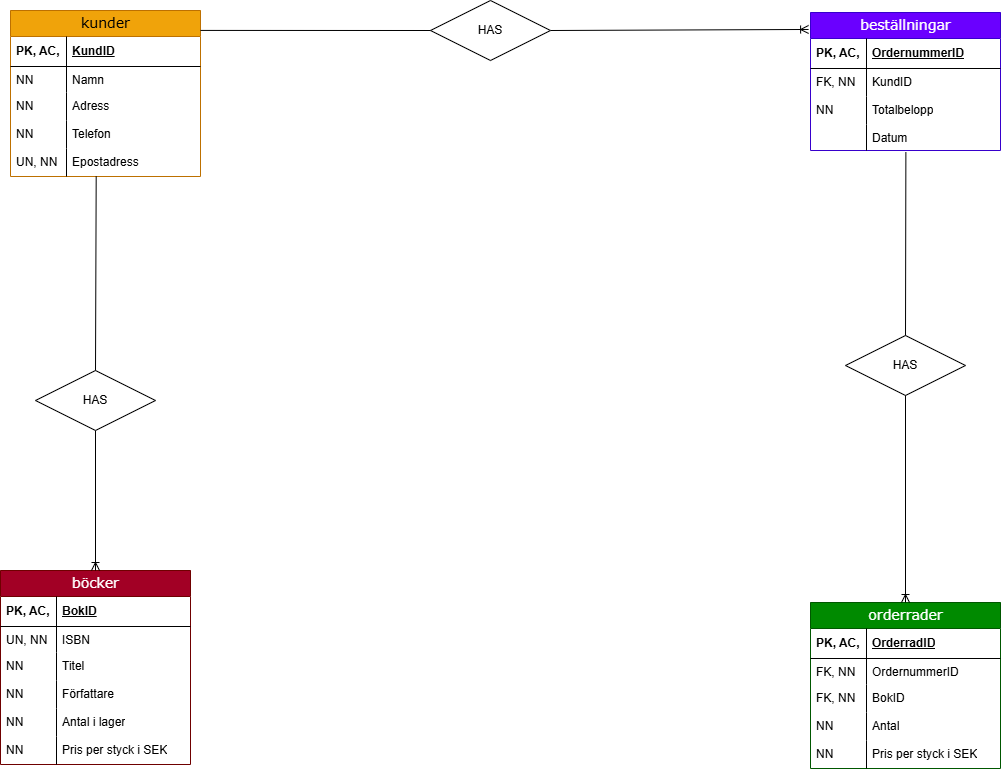

The diagram above was exported from draw.io. Its source (the exported page's mxGraphModel, read from the mxfile embedded in the PNG):
<mxGraphModel dx="2500" dy="1005" grid="1" gridSize="10" guides="1" tooltips="1" connect="1" arrows="1" fold="1" page="1" pageScale="1" pageWidth="1100" pageHeight="850" background="none" math="0" shadow="0">
  <root>
    <mxCell id="0" />
    <mxCell id="1" parent="0" />
    <mxCell id="2e49270ec7c68f3f-1" value="böcker" style="swimlane;html=1;fontStyle=0;childLayout=stackLayout;horizontal=1;startSize=26;fillColor=#a20025;horizontalStack=0;resizeParent=1;resizeLast=0;collapsible=1;marginBottom=0;swimlaneFillColor=#ffffff;align=center;rounded=0;shadow=0;comic=0;labelBackgroundColor=none;strokeWidth=1;fontFamily=Verdana;fontSize=14;fontColor=#ffffff;strokeColor=#6F0000;" parent="1" vertex="1">
      <mxGeometry x="40" y="600" width="190" height="194" as="geometry" />
    </mxCell>
    <mxCell id="2e49270ec7c68f3f-2" value="BokID" style="shape=partialRectangle;top=0;left=0;right=0;bottom=1;html=1;align=left;verticalAlign=middle;fillColor=none;spacingLeft=60;spacingRight=4;whiteSpace=wrap;overflow=hidden;rotatable=0;points=[[0,0.5],[1,0.5]];portConstraint=eastwest;dropTarget=0;fontStyle=5;" parent="2e49270ec7c68f3f-1" vertex="1">
      <mxGeometry y="26" width="190" height="30" as="geometry" />
    </mxCell>
    <mxCell id="2e49270ec7c68f3f-3" value="PK, AC," style="shape=partialRectangle;fontStyle=1;top=0;left=0;bottom=0;html=1;fillColor=none;align=left;verticalAlign=middle;spacingLeft=4;spacingRight=4;whiteSpace=wrap;overflow=hidden;rotatable=0;points=[];portConstraint=eastwest;part=1;" parent="2e49270ec7c68f3f-2" vertex="1" connectable="0">
      <mxGeometry width="56" height="30" as="geometry" />
    </mxCell>
    <mxCell id="2e49270ec7c68f3f-6" value="ISBN" style="shape=partialRectangle;top=0;left=0;right=0;bottom=0;html=1;align=left;verticalAlign=top;fillColor=none;spacingLeft=60;spacingRight=4;whiteSpace=wrap;overflow=hidden;rotatable=0;points=[[0,0.5],[1,0.5]];portConstraint=eastwest;dropTarget=0;" parent="2e49270ec7c68f3f-1" vertex="1">
      <mxGeometry y="56" width="190" height="26" as="geometry" />
    </mxCell>
    <mxCell id="2e49270ec7c68f3f-7" value="UN, NN" style="shape=partialRectangle;top=0;left=0;bottom=0;html=1;fillColor=none;align=left;verticalAlign=top;spacingLeft=4;spacingRight=4;whiteSpace=wrap;overflow=hidden;rotatable=0;points=[];portConstraint=eastwest;part=1;" parent="2e49270ec7c68f3f-6" vertex="1" connectable="0">
      <mxGeometry width="56" height="26" as="geometry" />
    </mxCell>
    <mxCell id="8UoeGkKLYxCCdGmtMeiK-7" value="Titel" style="shape=partialRectangle;top=0;left=0;right=0;bottom=0;html=1;align=left;verticalAlign=top;fillColor=none;spacingLeft=60;spacingRight=4;whiteSpace=wrap;overflow=hidden;rotatable=0;points=[[0,0.5],[1,0.5]];portConstraint=eastwest;dropTarget=0;" parent="2e49270ec7c68f3f-1" vertex="1">
      <mxGeometry y="82" width="190" height="28" as="geometry" />
    </mxCell>
    <mxCell id="8UoeGkKLYxCCdGmtMeiK-8" value="NN" style="shape=partialRectangle;top=0;left=0;bottom=0;html=1;fillColor=none;align=left;verticalAlign=top;spacingLeft=4;spacingRight=4;whiteSpace=wrap;overflow=hidden;rotatable=0;points=[];portConstraint=eastwest;part=1;" parent="8UoeGkKLYxCCdGmtMeiK-7" connectable="0" vertex="1">
      <mxGeometry width="56" height="28" as="geometry" />
    </mxCell>
    <mxCell id="8UoeGkKLYxCCdGmtMeiK-12" value="Författare" style="shape=partialRectangle;top=0;left=0;right=0;bottom=0;html=1;align=left;verticalAlign=top;fillColor=none;spacingLeft=60;spacingRight=4;whiteSpace=wrap;overflow=hidden;rotatable=0;points=[[0,0.5],[1,0.5]];portConstraint=eastwest;dropTarget=0;" parent="2e49270ec7c68f3f-1" vertex="1">
      <mxGeometry y="110" width="190" height="28" as="geometry" />
    </mxCell>
    <mxCell id="8UoeGkKLYxCCdGmtMeiK-13" value="NN" style="shape=partialRectangle;top=0;left=0;bottom=0;html=1;fillColor=none;align=left;verticalAlign=top;spacingLeft=4;spacingRight=4;whiteSpace=wrap;overflow=hidden;rotatable=0;points=[];portConstraint=eastwest;part=1;" parent="8UoeGkKLYxCCdGmtMeiK-12" connectable="0" vertex="1">
      <mxGeometry width="56" height="28" as="geometry" />
    </mxCell>
    <mxCell id="8UoeGkKLYxCCdGmtMeiK-14" value="Antal i lager" style="shape=partialRectangle;top=0;left=0;right=0;bottom=0;html=1;align=left;verticalAlign=top;fillColor=none;spacingLeft=60;spacingRight=4;whiteSpace=wrap;overflow=hidden;rotatable=0;points=[[0,0.5],[1,0.5]];portConstraint=eastwest;dropTarget=0;" parent="2e49270ec7c68f3f-1" vertex="1">
      <mxGeometry y="138" width="190" height="28" as="geometry" />
    </mxCell>
    <mxCell id="8UoeGkKLYxCCdGmtMeiK-15" value="NN" style="shape=partialRectangle;top=0;left=0;bottom=0;html=1;fillColor=none;align=left;verticalAlign=top;spacingLeft=4;spacingRight=4;whiteSpace=wrap;overflow=hidden;rotatable=0;points=[];portConstraint=eastwest;part=1;" parent="8UoeGkKLYxCCdGmtMeiK-14" connectable="0" vertex="1">
      <mxGeometry width="56" height="28" as="geometry" />
    </mxCell>
    <mxCell id="8UoeGkKLYxCCdGmtMeiK-16" value="Pris per styck i SEK" style="shape=partialRectangle;top=0;left=0;right=0;bottom=0;html=1;align=left;verticalAlign=top;fillColor=none;spacingLeft=60;spacingRight=4;whiteSpace=wrap;overflow=hidden;rotatable=0;points=[[0,0.5],[1,0.5]];portConstraint=eastwest;dropTarget=0;" parent="2e49270ec7c68f3f-1" vertex="1">
      <mxGeometry y="166" width="190" height="28" as="geometry" />
    </mxCell>
    <mxCell id="8UoeGkKLYxCCdGmtMeiK-17" value="NN" style="shape=partialRectangle;top=0;left=0;bottom=0;html=1;fillColor=none;align=left;verticalAlign=top;spacingLeft=4;spacingRight=4;whiteSpace=wrap;overflow=hidden;rotatable=0;points=[];portConstraint=eastwest;part=1;" parent="8UoeGkKLYxCCdGmtMeiK-16" connectable="0" vertex="1">
      <mxGeometry width="56" height="28" as="geometry" />
    </mxCell>
    <mxCell id="8UoeGkKLYxCCdGmtMeiK-28" value="kunder" style="swimlane;html=1;fontStyle=0;childLayout=stackLayout;horizontal=1;startSize=26;fillColor=#f0a30a;horizontalStack=0;resizeParent=1;resizeLast=0;collapsible=1;marginBottom=0;swimlaneFillColor=#ffffff;align=center;rounded=0;shadow=0;comic=0;labelBackgroundColor=none;strokeWidth=1;fontFamily=Verdana;fontSize=14;fontColor=#000000;strokeColor=#BD7000;" parent="1" vertex="1">
      <mxGeometry x="50" y="40" width="190" height="166" as="geometry" />
    </mxCell>
    <mxCell id="8UoeGkKLYxCCdGmtMeiK-29" value="KundID" style="shape=partialRectangle;top=0;left=0;right=0;bottom=1;html=1;align=left;verticalAlign=middle;fillColor=none;spacingLeft=60;spacingRight=4;whiteSpace=wrap;overflow=hidden;rotatable=0;points=[[0,0.5],[1,0.5]];portConstraint=eastwest;dropTarget=0;fontStyle=5;" parent="8UoeGkKLYxCCdGmtMeiK-28" vertex="1">
      <mxGeometry y="26" width="190" height="30" as="geometry" />
    </mxCell>
    <mxCell id="8UoeGkKLYxCCdGmtMeiK-30" value="PK, AC," style="shape=partialRectangle;fontStyle=1;top=0;left=0;bottom=0;html=1;fillColor=none;align=left;verticalAlign=middle;spacingLeft=4;spacingRight=4;whiteSpace=wrap;overflow=hidden;rotatable=0;points=[];portConstraint=eastwest;part=1;" parent="8UoeGkKLYxCCdGmtMeiK-29" connectable="0" vertex="1">
      <mxGeometry width="56" height="30" as="geometry" />
    </mxCell>
    <mxCell id="8UoeGkKLYxCCdGmtMeiK-31" value="Namn" style="shape=partialRectangle;top=0;left=0;right=0;bottom=0;html=1;align=left;verticalAlign=top;fillColor=none;spacingLeft=60;spacingRight=4;whiteSpace=wrap;overflow=hidden;rotatable=0;points=[[0,0.5],[1,0.5]];portConstraint=eastwest;dropTarget=0;" parent="8UoeGkKLYxCCdGmtMeiK-28" vertex="1">
      <mxGeometry y="56" width="190" height="26" as="geometry" />
    </mxCell>
    <mxCell id="8UoeGkKLYxCCdGmtMeiK-32" value="NN" style="shape=partialRectangle;top=0;left=0;bottom=0;html=1;fillColor=none;align=left;verticalAlign=top;spacingLeft=4;spacingRight=4;whiteSpace=wrap;overflow=hidden;rotatable=0;points=[];portConstraint=eastwest;part=1;" parent="8UoeGkKLYxCCdGmtMeiK-31" connectable="0" vertex="1">
      <mxGeometry width="56" height="26" as="geometry" />
    </mxCell>
    <mxCell id="8UoeGkKLYxCCdGmtMeiK-33" value="Adress" style="shape=partialRectangle;top=0;left=0;right=0;bottom=0;html=1;align=left;verticalAlign=top;fillColor=none;spacingLeft=60;spacingRight=4;whiteSpace=wrap;overflow=hidden;rotatable=0;points=[[0,0.5],[1,0.5]];portConstraint=eastwest;dropTarget=0;" parent="8UoeGkKLYxCCdGmtMeiK-28" vertex="1">
      <mxGeometry y="82" width="190" height="28" as="geometry" />
    </mxCell>
    <mxCell id="8UoeGkKLYxCCdGmtMeiK-34" value="NN" style="shape=partialRectangle;top=0;left=0;bottom=0;html=1;fillColor=none;align=left;verticalAlign=top;spacingLeft=4;spacingRight=4;whiteSpace=wrap;overflow=hidden;rotatable=0;points=[];portConstraint=eastwest;part=1;" parent="8UoeGkKLYxCCdGmtMeiK-33" connectable="0" vertex="1">
      <mxGeometry width="56" height="28" as="geometry" />
    </mxCell>
    <mxCell id="8UoeGkKLYxCCdGmtMeiK-35" value="Telefon" style="shape=partialRectangle;top=0;left=0;right=0;bottom=0;html=1;align=left;verticalAlign=top;fillColor=none;spacingLeft=60;spacingRight=4;whiteSpace=wrap;overflow=hidden;rotatable=0;points=[[0,0.5],[1,0.5]];portConstraint=eastwest;dropTarget=0;" parent="8UoeGkKLYxCCdGmtMeiK-28" vertex="1">
      <mxGeometry y="110" width="190" height="28" as="geometry" />
    </mxCell>
    <mxCell id="8UoeGkKLYxCCdGmtMeiK-36" value="NN" style="shape=partialRectangle;top=0;left=0;bottom=0;html=1;fillColor=none;align=left;verticalAlign=top;spacingLeft=4;spacingRight=4;whiteSpace=wrap;overflow=hidden;rotatable=0;points=[];portConstraint=eastwest;part=1;" parent="8UoeGkKLYxCCdGmtMeiK-35" connectable="0" vertex="1">
      <mxGeometry width="56" height="28" as="geometry" />
    </mxCell>
    <mxCell id="8UoeGkKLYxCCdGmtMeiK-37" value="Epostadress" style="shape=partialRectangle;top=0;left=0;right=0;bottom=0;html=1;align=left;verticalAlign=top;fillColor=none;spacingLeft=60;spacingRight=4;whiteSpace=wrap;overflow=hidden;rotatable=0;points=[[0,0.5],[1,0.5]];portConstraint=eastwest;dropTarget=0;" parent="8UoeGkKLYxCCdGmtMeiK-28" vertex="1">
      <mxGeometry y="138" width="190" height="28" as="geometry" />
    </mxCell>
    <mxCell id="8UoeGkKLYxCCdGmtMeiK-38" value="UN, NN" style="shape=partialRectangle;top=0;left=0;bottom=0;html=1;fillColor=none;align=left;verticalAlign=top;spacingLeft=4;spacingRight=4;whiteSpace=wrap;overflow=hidden;rotatable=0;points=[];portConstraint=eastwest;part=1;" parent="8UoeGkKLYxCCdGmtMeiK-37" connectable="0" vertex="1">
      <mxGeometry width="56" height="28" as="geometry" />
    </mxCell>
    <mxCell id="8UoeGkKLYxCCdGmtMeiK-41" value="beställningar" style="swimlane;html=1;fontStyle=0;childLayout=stackLayout;horizontal=1;startSize=26;fillColor=#6a00ff;horizontalStack=0;resizeParent=1;resizeLast=0;collapsible=1;marginBottom=0;swimlaneFillColor=#ffffff;align=center;rounded=0;shadow=0;comic=0;labelBackgroundColor=none;strokeWidth=1;fontFamily=Verdana;fontSize=14;fontColor=#ffffff;strokeColor=#3700CC;" parent="1" vertex="1">
      <mxGeometry x="850" y="42" width="190" height="138" as="geometry" />
    </mxCell>
    <mxCell id="8UoeGkKLYxCCdGmtMeiK-42" value="OrdernummerID" style="shape=partialRectangle;top=0;left=0;right=0;bottom=1;html=1;align=left;verticalAlign=middle;fillColor=none;spacingLeft=60;spacingRight=4;whiteSpace=wrap;overflow=hidden;rotatable=0;points=[[0,0.5],[1,0.5]];portConstraint=eastwest;dropTarget=0;fontStyle=5;" parent="8UoeGkKLYxCCdGmtMeiK-41" vertex="1">
      <mxGeometry y="26" width="190" height="30" as="geometry" />
    </mxCell>
    <mxCell id="8UoeGkKLYxCCdGmtMeiK-43" value="PK, AC," style="shape=partialRectangle;fontStyle=1;top=0;left=0;bottom=0;html=1;fillColor=none;align=left;verticalAlign=middle;spacingLeft=4;spacingRight=4;whiteSpace=wrap;overflow=hidden;rotatable=0;points=[];portConstraint=eastwest;part=1;" parent="8UoeGkKLYxCCdGmtMeiK-42" connectable="0" vertex="1">
      <mxGeometry width="56" height="30" as="geometry" />
    </mxCell>
    <mxCell id="8UoeGkKLYxCCdGmtMeiK-46" value="KundID" style="shape=partialRectangle;top=0;left=0;right=0;bottom=0;html=1;align=left;verticalAlign=top;fillColor=none;spacingLeft=60;spacingRight=4;whiteSpace=wrap;overflow=hidden;rotatable=0;points=[[0,0.5],[1,0.5]];portConstraint=eastwest;dropTarget=0;" parent="8UoeGkKLYxCCdGmtMeiK-41" vertex="1">
      <mxGeometry y="56" width="190" height="28" as="geometry" />
    </mxCell>
    <mxCell id="8UoeGkKLYxCCdGmtMeiK-47" value="FK, NN" style="shape=partialRectangle;top=0;left=0;bottom=0;html=1;fillColor=none;align=left;verticalAlign=top;spacingLeft=4;spacingRight=4;whiteSpace=wrap;overflow=hidden;rotatable=0;points=[];portConstraint=eastwest;part=1;" parent="8UoeGkKLYxCCdGmtMeiK-46" connectable="0" vertex="1">
      <mxGeometry width="56" height="28" as="geometry" />
    </mxCell>
    <mxCell id="8UoeGkKLYxCCdGmtMeiK-48" value="Totalbelopp" style="shape=partialRectangle;top=0;left=0;right=0;bottom=0;html=1;align=left;verticalAlign=top;fillColor=none;spacingLeft=60;spacingRight=4;whiteSpace=wrap;overflow=hidden;rotatable=0;points=[[0,0.5],[1,0.5]];portConstraint=eastwest;dropTarget=0;" parent="8UoeGkKLYxCCdGmtMeiK-41" vertex="1">
      <mxGeometry y="84" width="190" height="28" as="geometry" />
    </mxCell>
    <mxCell id="8UoeGkKLYxCCdGmtMeiK-49" value="NN" style="shape=partialRectangle;top=0;left=0;bottom=0;html=1;fillColor=none;align=left;verticalAlign=top;spacingLeft=4;spacingRight=4;whiteSpace=wrap;overflow=hidden;rotatable=0;points=[];portConstraint=eastwest;part=1;" parent="8UoeGkKLYxCCdGmtMeiK-48" connectable="0" vertex="1">
      <mxGeometry width="56" height="28" as="geometry" />
    </mxCell>
    <mxCell id="8UoeGkKLYxCCdGmtMeiK-44" value="Datum" style="shape=partialRectangle;top=0;left=0;right=0;bottom=0;html=1;align=left;verticalAlign=top;fillColor=none;spacingLeft=60;spacingRight=4;whiteSpace=wrap;overflow=hidden;rotatable=0;points=[[0,0.5],[1,0.5]];portConstraint=eastwest;dropTarget=0;" parent="8UoeGkKLYxCCdGmtMeiK-41" vertex="1">
      <mxGeometry y="112" width="190" height="26" as="geometry" />
    </mxCell>
    <mxCell id="8UoeGkKLYxCCdGmtMeiK-45" value="" style="shape=partialRectangle;top=0;left=0;bottom=0;html=1;fillColor=none;align=left;verticalAlign=top;spacingLeft=4;spacingRight=4;whiteSpace=wrap;overflow=hidden;rotatable=0;points=[];portConstraint=eastwest;part=1;" parent="8UoeGkKLYxCCdGmtMeiK-44" connectable="0" vertex="1">
      <mxGeometry width="56" height="26" as="geometry" />
    </mxCell>
    <mxCell id="8UoeGkKLYxCCdGmtMeiK-57" value="orderrader" style="swimlane;html=1;fontStyle=0;childLayout=stackLayout;horizontal=1;startSize=26;fillColor=#008a00;horizontalStack=0;resizeParent=1;resizeLast=0;collapsible=1;marginBottom=0;swimlaneFillColor=#ffffff;align=center;rounded=0;shadow=0;comic=0;labelBackgroundColor=none;strokeWidth=1;fontFamily=Verdana;fontSize=14;fontColor=#ffffff;strokeColor=#005700;" parent="1" vertex="1">
      <mxGeometry x="850" y="632" width="190" height="166" as="geometry" />
    </mxCell>
    <mxCell id="8UoeGkKLYxCCdGmtMeiK-58" value="OrderradID" style="shape=partialRectangle;top=0;left=0;right=0;bottom=1;html=1;align=left;verticalAlign=middle;fillColor=none;spacingLeft=60;spacingRight=4;whiteSpace=wrap;overflow=hidden;rotatable=0;points=[[0,0.5],[1,0.5]];portConstraint=eastwest;dropTarget=0;fontStyle=5;" parent="8UoeGkKLYxCCdGmtMeiK-57" vertex="1">
      <mxGeometry y="26" width="190" height="30" as="geometry" />
    </mxCell>
    <mxCell id="8UoeGkKLYxCCdGmtMeiK-59" value="PK, AC," style="shape=partialRectangle;fontStyle=1;top=0;left=0;bottom=0;html=1;fillColor=none;align=left;verticalAlign=middle;spacingLeft=4;spacingRight=4;whiteSpace=wrap;overflow=hidden;rotatable=0;points=[];portConstraint=eastwest;part=1;" parent="8UoeGkKLYxCCdGmtMeiK-58" connectable="0" vertex="1">
      <mxGeometry width="56" height="30" as="geometry" />
    </mxCell>
    <mxCell id="8UoeGkKLYxCCdGmtMeiK-60" value="OrdernummerID" style="shape=partialRectangle;top=0;left=0;right=0;bottom=0;html=1;align=left;verticalAlign=top;fillColor=none;spacingLeft=60;spacingRight=4;whiteSpace=wrap;overflow=hidden;rotatable=0;points=[[0,0.5],[1,0.5]];portConstraint=eastwest;dropTarget=0;" parent="8UoeGkKLYxCCdGmtMeiK-57" vertex="1">
      <mxGeometry y="56" width="190" height="26" as="geometry" />
    </mxCell>
    <mxCell id="8UoeGkKLYxCCdGmtMeiK-61" value="FK, NN" style="shape=partialRectangle;top=0;left=0;bottom=0;html=1;fillColor=none;align=left;verticalAlign=top;spacingLeft=4;spacingRight=4;whiteSpace=wrap;overflow=hidden;rotatable=0;points=[];portConstraint=eastwest;part=1;" parent="8UoeGkKLYxCCdGmtMeiK-60" connectable="0" vertex="1">
      <mxGeometry width="56" height="26" as="geometry" />
    </mxCell>
    <mxCell id="8UoeGkKLYxCCdGmtMeiK-62" value="BokID" style="shape=partialRectangle;top=0;left=0;right=0;bottom=0;html=1;align=left;verticalAlign=top;fillColor=none;spacingLeft=60;spacingRight=4;whiteSpace=wrap;overflow=hidden;rotatable=0;points=[[0,0.5],[1,0.5]];portConstraint=eastwest;dropTarget=0;" parent="8UoeGkKLYxCCdGmtMeiK-57" vertex="1">
      <mxGeometry y="82" width="190" height="28" as="geometry" />
    </mxCell>
    <mxCell id="8UoeGkKLYxCCdGmtMeiK-63" value="FK, NN&amp;nbsp;" style="shape=partialRectangle;top=0;left=0;bottom=0;html=1;fillColor=none;align=left;verticalAlign=top;spacingLeft=4;spacingRight=4;whiteSpace=wrap;overflow=hidden;rotatable=0;points=[];portConstraint=eastwest;part=1;" parent="8UoeGkKLYxCCdGmtMeiK-62" connectable="0" vertex="1">
      <mxGeometry width="56" height="28" as="geometry" />
    </mxCell>
    <mxCell id="8UoeGkKLYxCCdGmtMeiK-64" value="Antal" style="shape=partialRectangle;top=0;left=0;right=0;bottom=0;html=1;align=left;verticalAlign=top;fillColor=none;spacingLeft=60;spacingRight=4;whiteSpace=wrap;overflow=hidden;rotatable=0;points=[[0,0.5],[1,0.5]];portConstraint=eastwest;dropTarget=0;" parent="8UoeGkKLYxCCdGmtMeiK-57" vertex="1">
      <mxGeometry y="110" width="190" height="28" as="geometry" />
    </mxCell>
    <mxCell id="8UoeGkKLYxCCdGmtMeiK-65" value="NN" style="shape=partialRectangle;top=0;left=0;bottom=0;html=1;fillColor=none;align=left;verticalAlign=top;spacingLeft=4;spacingRight=4;whiteSpace=wrap;overflow=hidden;rotatable=0;points=[];portConstraint=eastwest;part=1;" parent="8UoeGkKLYxCCdGmtMeiK-64" connectable="0" vertex="1">
      <mxGeometry width="56" height="28" as="geometry" />
    </mxCell>
    <mxCell id="8UoeGkKLYxCCdGmtMeiK-66" value="Pris per styck i SEK" style="shape=partialRectangle;top=0;left=0;right=0;bottom=0;html=1;align=left;verticalAlign=top;fillColor=none;spacingLeft=60;spacingRight=4;whiteSpace=wrap;overflow=hidden;rotatable=0;points=[[0,0.5],[1,0.5]];portConstraint=eastwest;dropTarget=0;" parent="8UoeGkKLYxCCdGmtMeiK-57" vertex="1">
      <mxGeometry y="138" width="190" height="28" as="geometry" />
    </mxCell>
    <mxCell id="8UoeGkKLYxCCdGmtMeiK-67" value="NN" style="shape=partialRectangle;top=0;left=0;bottom=0;html=1;fillColor=none;align=left;verticalAlign=top;spacingLeft=4;spacingRight=4;whiteSpace=wrap;overflow=hidden;rotatable=0;points=[];portConstraint=eastwest;part=1;" parent="8UoeGkKLYxCCdGmtMeiK-66" connectable="0" vertex="1">
      <mxGeometry width="56" height="28" as="geometry" />
    </mxCell>
    <mxCell id="8UoeGkKLYxCCdGmtMeiK-75" value="" style="fontSize=12;html=1;endArrow=ERoneToMany;rounded=0;entryX=-0.01;entryY=0.123;entryDx=0;entryDy=0;entryPerimeter=0;exitX=1;exitY=0.5;exitDx=0;exitDy=0;" parent="1" source="8UoeGkKLYxCCdGmtMeiK-76" target="8UoeGkKLYxCCdGmtMeiK-41" edge="1">
      <mxGeometry width="100" height="100" relative="1" as="geometry">
        <mxPoint x="550" y="70" as="sourcePoint" />
        <mxPoint x="628.53" y="39.99599999999995" as="targetPoint" />
      </mxGeometry>
    </mxCell>
    <mxCell id="8UoeGkKLYxCCdGmtMeiK-76" value="HAS" style="shape=rhombus;perimeter=rhombusPerimeter;whiteSpace=wrap;html=1;align=center;" parent="1" vertex="1">
      <mxGeometry x="470" y="30" width="120" height="60" as="geometry" />
    </mxCell>
    <mxCell id="8UoeGkKLYxCCdGmtMeiK-78" value="" style="fontSize=12;html=1;endArrow=ERoneToMany;rounded=0;exitX=0.5;exitY=1;exitDx=0;exitDy=0;entryX=0.5;entryY=0;entryDx=0;entryDy=0;" parent="1" source="8UoeGkKLYxCCdGmtMeiK-79" target="8UoeGkKLYxCCdGmtMeiK-57" edge="1">
      <mxGeometry width="100" height="100" relative="1" as="geometry">
        <mxPoint x="600" y="70" as="sourcePoint" />
        <mxPoint x="830" y="540" as="targetPoint" />
      </mxGeometry>
    </mxCell>
    <mxCell id="8UoeGkKLYxCCdGmtMeiK-79" value="HAS" style="shape=rhombus;perimeter=rhombusPerimeter;whiteSpace=wrap;html=1;align=center;" parent="1" vertex="1">
      <mxGeometry x="885" y="365" width="120" height="60" as="geometry" />
    </mxCell>
    <mxCell id="8UoeGkKLYxCCdGmtMeiK-80" value="" style="endArrow=none;html=1;rounded=0;entryX=0;entryY=0.5;entryDx=0;entryDy=0;exitX=1;exitY=0.12;exitDx=0;exitDy=0;exitPerimeter=0;" parent="1" source="8UoeGkKLYxCCdGmtMeiK-28" target="8UoeGkKLYxCCdGmtMeiK-76" edge="1">
      <mxGeometry width="50" height="50" relative="1" as="geometry">
        <mxPoint x="229.9999999999999" y="100.004" as="sourcePoint" />
        <mxPoint x="461.14" y="102.74" as="targetPoint" />
      </mxGeometry>
    </mxCell>
    <mxCell id="8UoeGkKLYxCCdGmtMeiK-81" value="" style="endArrow=none;html=1;rounded=0;entryX=0.5;entryY=0;entryDx=0;entryDy=0;exitX=0.502;exitY=1.058;exitDx=0;exitDy=0;exitPerimeter=0;" parent="1" source="8UoeGkKLYxCCdGmtMeiK-44" target="8UoeGkKLYxCCdGmtMeiK-79" edge="1">
      <mxGeometry relative="1" as="geometry">
        <mxPoint x="800" y="190" as="sourcePoint" />
        <mxPoint x="960" y="190" as="targetPoint" />
      </mxGeometry>
    </mxCell>
    <mxCell id="8UoeGkKLYxCCdGmtMeiK-86" value="" style="fontSize=12;html=1;endArrow=ERoneToMany;rounded=0;entryX=0.5;entryY=0;entryDx=0;entryDy=0;exitX=0.5;exitY=1;exitDx=0;exitDy=0;" parent="1" source="8UoeGkKLYxCCdGmtMeiK-87" target="2e49270ec7c68f3f-1" edge="1">
      <mxGeometry width="100" height="100" relative="1" as="geometry">
        <mxPoint x="135" y="450" as="sourcePoint" />
        <mxPoint x="870" y="310" as="targetPoint" />
      </mxGeometry>
    </mxCell>
    <mxCell id="8UoeGkKLYxCCdGmtMeiK-87" value="HAS" style="shape=rhombus;perimeter=rhombusPerimeter;whiteSpace=wrap;html=1;align=center;" parent="1" vertex="1">
      <mxGeometry x="75" y="400" width="120" height="60" as="geometry" />
    </mxCell>
    <mxCell id="8UoeGkKLYxCCdGmtMeiK-88" value="" style="endArrow=none;html=1;rounded=0;entryX=0.451;entryY=0.989;entryDx=0;entryDy=0;entryPerimeter=0;exitX=0.5;exitY=0;exitDx=0;exitDy=0;" parent="1" source="8UoeGkKLYxCCdGmtMeiK-87" target="8UoeGkKLYxCCdGmtMeiK-37" edge="1">
      <mxGeometry width="50" height="50" relative="1" as="geometry">
        <mxPoint x="150" y="400" as="sourcePoint" />
        <mxPoint x="200" y="350" as="targetPoint" />
      </mxGeometry>
    </mxCell>
  </root>
</mxGraphModel>